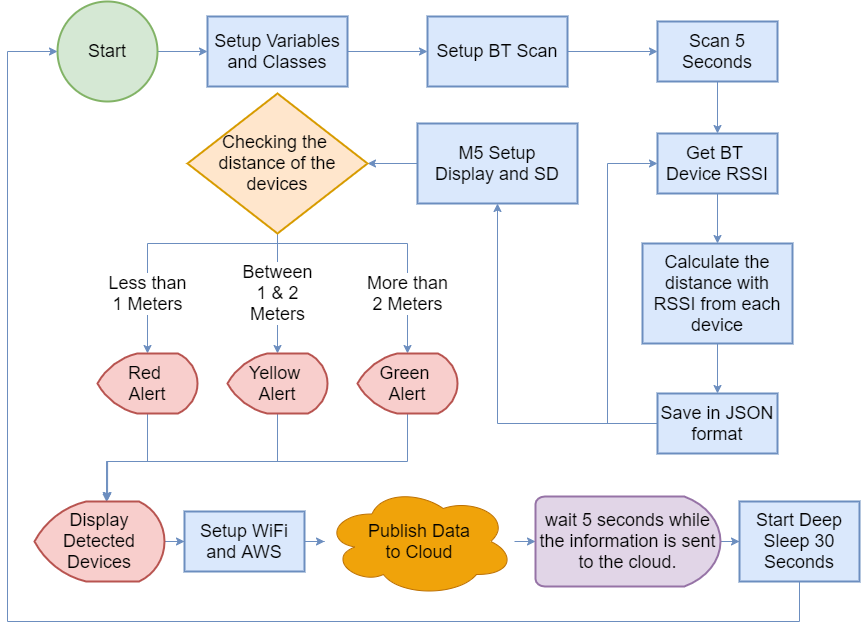

The diagram above was exported from draw.io. Its source (the exported page's mxGraphModel, read from the mxfile embedded in the PNG):
<mxGraphModel dx="1874" dy="592" grid="1" gridSize="10" guides="1" tooltips="1" connect="1" arrows="1" fold="1" page="1" pageScale="1" pageWidth="850" pageHeight="1100" math="0" shadow="0">
  <root>
    <mxCell id="0" />
    <mxCell id="1" parent="0" />
    <mxCell id="iwUk5efpswQsN9NiBtuW-3" value="" style="edgeStyle=orthogonalEdgeStyle;rounded=0;orthogonalLoop=1;jettySize=auto;html=1;fontSize=18;fillColor=#dae8fc;strokeColor=#6c8ebf;" edge="1" parent="1" source="iwUk5efpswQsN9NiBtuW-1" target="iwUk5efpswQsN9NiBtuW-2">
      <mxGeometry relative="1" as="geometry" />
    </mxCell>
    <mxCell id="iwUk5efpswQsN9NiBtuW-1" value="Start" style="strokeWidth=2;html=1;shape=mxgraph.flowchart.start_2;whiteSpace=wrap;fontSize=18;fillColor=#d5e8d4;strokeColor=#82b366;" vertex="1" parent="1">
      <mxGeometry x="20" y="10" width="100" height="100" as="geometry" />
    </mxCell>
    <mxCell id="iwUk5efpswQsN9NiBtuW-5" value="" style="edgeStyle=orthogonalEdgeStyle;rounded=0;orthogonalLoop=1;jettySize=auto;html=1;fontSize=18;fillColor=#dae8fc;strokeColor=#6c8ebf;" edge="1" parent="1" source="iwUk5efpswQsN9NiBtuW-2" target="iwUk5efpswQsN9NiBtuW-4">
      <mxGeometry relative="1" as="geometry" />
    </mxCell>
    <mxCell id="iwUk5efpswQsN9NiBtuW-2" value="Setup Variables&lt;br&gt;and Classes" style="whiteSpace=wrap;html=1;fontSize=18;strokeWidth=2;fillColor=#dae8fc;strokeColor=#6c8ebf;" vertex="1" parent="1">
      <mxGeometry x="170" y="25" width="140" height="70" as="geometry" />
    </mxCell>
    <mxCell id="iwUk5efpswQsN9NiBtuW-7" value="" style="edgeStyle=orthogonalEdgeStyle;rounded=0;orthogonalLoop=1;jettySize=auto;html=1;fontSize=18;fillColor=#dae8fc;strokeColor=#6c8ebf;" edge="1" parent="1" source="iwUk5efpswQsN9NiBtuW-4" target="iwUk5efpswQsN9NiBtuW-6">
      <mxGeometry relative="1" as="geometry" />
    </mxCell>
    <mxCell id="iwUk5efpswQsN9NiBtuW-4" value="Setup BT Scan" style="whiteSpace=wrap;html=1;fontSize=18;strokeWidth=2;fillColor=#dae8fc;strokeColor=#6c8ebf;" vertex="1" parent="1">
      <mxGeometry x="390" y="25" width="140" height="70" as="geometry" />
    </mxCell>
    <mxCell id="iwUk5efpswQsN9NiBtuW-9" value="" style="edgeStyle=orthogonalEdgeStyle;rounded=0;orthogonalLoop=1;jettySize=auto;html=1;fontSize=18;fillColor=#dae8fc;strokeColor=#6c8ebf;" edge="1" parent="1" source="iwUk5efpswQsN9NiBtuW-6" target="iwUk5efpswQsN9NiBtuW-8">
      <mxGeometry relative="1" as="geometry" />
    </mxCell>
    <mxCell id="iwUk5efpswQsN9NiBtuW-6" value="Scan 5 Seconds" style="whiteSpace=wrap;html=1;fontSize=18;strokeWidth=2;fillColor=#dae8fc;strokeColor=#6c8ebf;" vertex="1" parent="1">
      <mxGeometry x="620" y="30" width="120" height="60" as="geometry" />
    </mxCell>
    <mxCell id="iwUk5efpswQsN9NiBtuW-11" value="" style="edgeStyle=orthogonalEdgeStyle;rounded=0;orthogonalLoop=1;jettySize=auto;html=1;fontSize=18;fillColor=#dae8fc;strokeColor=#6c8ebf;" edge="1" parent="1" source="iwUk5efpswQsN9NiBtuW-8" target="iwUk5efpswQsN9NiBtuW-10">
      <mxGeometry relative="1" as="geometry" />
    </mxCell>
    <mxCell id="iwUk5efpswQsN9NiBtuW-8" value="Get BT &lt;br&gt;Device RSSI" style="whiteSpace=wrap;html=1;fontSize=18;strokeWidth=2;fillColor=#dae8fc;strokeColor=#6c8ebf;" vertex="1" parent="1">
      <mxGeometry x="620" y="142" width="120" height="60" as="geometry" />
    </mxCell>
    <mxCell id="iwUk5efpswQsN9NiBtuW-14" value="" style="edgeStyle=orthogonalEdgeStyle;rounded=0;orthogonalLoop=1;jettySize=auto;html=1;fontSize=18;fillColor=#dae8fc;strokeColor=#6c8ebf;" edge="1" parent="1" source="iwUk5efpswQsN9NiBtuW-10" target="iwUk5efpswQsN9NiBtuW-13">
      <mxGeometry relative="1" as="geometry" />
    </mxCell>
    <mxCell id="iwUk5efpswQsN9NiBtuW-10" value="Calculate the distance with RSSI from each device" style="whiteSpace=wrap;html=1;fontSize=18;strokeWidth=2;fillColor=#dae8fc;strokeColor=#6c8ebf;" vertex="1" parent="1">
      <mxGeometry x="605" y="252" width="150" height="100" as="geometry" />
    </mxCell>
    <mxCell id="iwUk5efpswQsN9NiBtuW-15" style="edgeStyle=orthogonalEdgeStyle;rounded=0;orthogonalLoop=1;jettySize=auto;html=1;entryX=0;entryY=0.5;entryDx=0;entryDy=0;fontSize=18;fillColor=#dae8fc;strokeColor=#6c8ebf;" edge="1" parent="1" source="iwUk5efpswQsN9NiBtuW-13" target="iwUk5efpswQsN9NiBtuW-8">
      <mxGeometry relative="1" as="geometry">
        <Array as="points">
          <mxPoint x="570" y="432" />
          <mxPoint x="570" y="172" />
        </Array>
      </mxGeometry>
    </mxCell>
    <mxCell id="iwUk5efpswQsN9NiBtuW-17" value="" style="edgeStyle=orthogonalEdgeStyle;rounded=0;orthogonalLoop=1;jettySize=auto;html=1;fontSize=18;fillColor=#dae8fc;strokeColor=#6c8ebf;" edge="1" parent="1" source="iwUk5efpswQsN9NiBtuW-13" target="iwUk5efpswQsN9NiBtuW-16">
      <mxGeometry relative="1" as="geometry" />
    </mxCell>
    <mxCell id="iwUk5efpswQsN9NiBtuW-13" value="Save in JSON format" style="whiteSpace=wrap;html=1;fontSize=18;strokeWidth=2;fillColor=#dae8fc;strokeColor=#6c8ebf;" vertex="1" parent="1">
      <mxGeometry x="620" y="402" width="120" height="60" as="geometry" />
    </mxCell>
    <mxCell id="iwUk5efpswQsN9NiBtuW-19" value="" style="edgeStyle=orthogonalEdgeStyle;rounded=0;orthogonalLoop=1;jettySize=auto;html=1;fontSize=18;fillColor=#dae8fc;strokeColor=#6c8ebf;" edge="1" parent="1" source="iwUk5efpswQsN9NiBtuW-16" target="iwUk5efpswQsN9NiBtuW-18">
      <mxGeometry relative="1" as="geometry" />
    </mxCell>
    <mxCell id="iwUk5efpswQsN9NiBtuW-16" value="M5 Setup&lt;br&gt;Display and SD" style="whiteSpace=wrap;html=1;fontSize=18;strokeWidth=2;fillColor=#dae8fc;strokeColor=#6c8ebf;" vertex="1" parent="1">
      <mxGeometry x="380" y="132" width="160" height="80" as="geometry" />
    </mxCell>
    <mxCell id="iwUk5efpswQsN9NiBtuW-23" value="Less than&lt;br&gt;1 Meters" style="edgeStyle=orthogonalEdgeStyle;rounded=0;orthogonalLoop=1;jettySize=auto;html=1;entryX=0.5;entryY=0;entryDx=0;entryDy=0;entryPerimeter=0;fontSize=18;fillColor=#dae8fc;strokeColor=#6c8ebf;" edge="1" parent="1" source="iwUk5efpswQsN9NiBtuW-18" target="iwUk5efpswQsN9NiBtuW-22">
      <mxGeometry x="0.52" relative="1" as="geometry">
        <Array as="points">
          <mxPoint x="240" y="252" />
          <mxPoint x="110" y="252" />
        </Array>
        <mxPoint as="offset" />
      </mxGeometry>
    </mxCell>
    <mxCell id="iwUk5efpswQsN9NiBtuW-24" value="Between&lt;br&gt;1 &amp;amp; 2&lt;br&gt;Meters" style="edgeStyle=orthogonalEdgeStyle;rounded=0;orthogonalLoop=1;jettySize=auto;html=1;exitX=0.5;exitY=1;exitDx=0;exitDy=0;fontSize=18;fillColor=#dae8fc;strokeColor=#6c8ebf;" edge="1" parent="1" source="iwUk5efpswQsN9NiBtuW-18" target="iwUk5efpswQsN9NiBtuW-21">
      <mxGeometry relative="1" as="geometry" />
    </mxCell>
    <mxCell id="iwUk5efpswQsN9NiBtuW-25" value="More than&lt;br&gt;2 Meters" style="edgeStyle=orthogonalEdgeStyle;rounded=0;orthogonalLoop=1;jettySize=auto;html=1;exitX=0.5;exitY=1;exitDx=0;exitDy=0;entryX=0.5;entryY=0;entryDx=0;entryDy=0;entryPerimeter=0;fontSize=18;fillColor=#dae8fc;strokeColor=#6c8ebf;" edge="1" parent="1" source="iwUk5efpswQsN9NiBtuW-18" target="iwUk5efpswQsN9NiBtuW-20">
      <mxGeometry x="0.52" relative="1" as="geometry">
        <Array as="points">
          <mxPoint x="240" y="252" />
          <mxPoint x="370" y="252" />
        </Array>
        <mxPoint as="offset" />
      </mxGeometry>
    </mxCell>
    <mxCell id="iwUk5efpswQsN9NiBtuW-18" value="Checking the &lt;br&gt;distance of the devices" style="rhombus;whiteSpace=wrap;html=1;fontSize=18;strokeWidth=2;fillColor=#ffe6cc;strokeColor=#d79b00;" vertex="1" parent="1">
      <mxGeometry x="150" y="102" width="180" height="140" as="geometry" />
    </mxCell>
    <mxCell id="iwUk5efpswQsN9NiBtuW-49" style="edgeStyle=orthogonalEdgeStyle;rounded=0;orthogonalLoop=1;jettySize=auto;html=1;entryX=0.562;entryY=-0.012;entryDx=0;entryDy=0;entryPerimeter=0;fontSize=18;fillColor=#dae8fc;strokeColor=#6c8ebf;" edge="1" parent="1" source="iwUk5efpswQsN9NiBtuW-20" target="iwUk5efpswQsN9NiBtuW-30">
      <mxGeometry relative="1" as="geometry">
        <Array as="points">
          <mxPoint x="370" y="470" />
          <mxPoint x="70" y="470" />
        </Array>
      </mxGeometry>
    </mxCell>
    <mxCell id="iwUk5efpswQsN9NiBtuW-20" value="Green &lt;br&gt;Alert" style="strokeWidth=2;html=1;shape=mxgraph.flowchart.display;whiteSpace=wrap;fontSize=18;fillColor=#f8cecc;strokeColor=#b85450;" vertex="1" parent="1">
      <mxGeometry x="320" y="362" width="100" height="60" as="geometry" />
    </mxCell>
    <mxCell id="iwUk5efpswQsN9NiBtuW-48" style="edgeStyle=orthogonalEdgeStyle;rounded=0;orthogonalLoop=1;jettySize=auto;html=1;entryX=0.555;entryY=-0.012;entryDx=0;entryDy=0;entryPerimeter=0;fontSize=18;fillColor=#dae8fc;strokeColor=#6c8ebf;" edge="1" parent="1" source="iwUk5efpswQsN9NiBtuW-21" target="iwUk5efpswQsN9NiBtuW-30">
      <mxGeometry relative="1" as="geometry">
        <Array as="points">
          <mxPoint x="240" y="470" />
          <mxPoint x="69" y="470" />
        </Array>
      </mxGeometry>
    </mxCell>
    <mxCell id="iwUk5efpswQsN9NiBtuW-21" value="Yellow &lt;br&gt;Alert" style="strokeWidth=2;html=1;shape=mxgraph.flowchart.display;whiteSpace=wrap;fontSize=18;fillColor=#f8cecc;strokeColor=#b85450;" vertex="1" parent="1">
      <mxGeometry x="190" y="362" width="100" height="60" as="geometry" />
    </mxCell>
    <mxCell id="iwUk5efpswQsN9NiBtuW-47" style="edgeStyle=orthogonalEdgeStyle;rounded=0;orthogonalLoop=1;jettySize=auto;html=1;entryX=0.555;entryY=0.008;entryDx=0;entryDy=0;entryPerimeter=0;fontSize=18;fillColor=#dae8fc;strokeColor=#6c8ebf;" edge="1" parent="1" source="iwUk5efpswQsN9NiBtuW-22" target="iwUk5efpswQsN9NiBtuW-30">
      <mxGeometry relative="1" as="geometry">
        <Array as="points">
          <mxPoint x="110" y="470" />
          <mxPoint x="69" y="470" />
        </Array>
      </mxGeometry>
    </mxCell>
    <mxCell id="iwUk5efpswQsN9NiBtuW-22" value="Red &lt;br&gt;Alert" style="strokeWidth=2;html=1;shape=mxgraph.flowchart.display;whiteSpace=wrap;fontSize=18;fillColor=#f8cecc;strokeColor=#b85450;" vertex="1" parent="1">
      <mxGeometry x="60" y="362" width="100" height="60" as="geometry" />
    </mxCell>
    <mxCell id="iwUk5efpswQsN9NiBtuW-32" value="" style="edgeStyle=orthogonalEdgeStyle;rounded=0;orthogonalLoop=1;jettySize=auto;html=1;fontSize=18;fillColor=#dae8fc;strokeColor=#6c8ebf;" edge="1" parent="1" source="iwUk5efpswQsN9NiBtuW-30" target="iwUk5efpswQsN9NiBtuW-31">
      <mxGeometry relative="1" as="geometry" />
    </mxCell>
    <mxCell id="iwUk5efpswQsN9NiBtuW-30" value="Display&lt;br&gt;Detected&lt;br&gt;Devices" style="strokeWidth=2;html=1;shape=mxgraph.flowchart.display;whiteSpace=wrap;fontSize=18;fillColor=#f8cecc;strokeColor=#b85450;" vertex="1" parent="1">
      <mxGeometry x="-3" y="510" width="130" height="80" as="geometry" />
    </mxCell>
    <mxCell id="iwUk5efpswQsN9NiBtuW-37" value="" style="edgeStyle=orthogonalEdgeStyle;rounded=0;orthogonalLoop=1;jettySize=auto;html=1;fontSize=18;fillColor=#dae8fc;strokeColor=#6c8ebf;" edge="1" parent="1" source="iwUk5efpswQsN9NiBtuW-31" target="iwUk5efpswQsN9NiBtuW-36">
      <mxGeometry relative="1" as="geometry" />
    </mxCell>
    <mxCell id="iwUk5efpswQsN9NiBtuW-31" value="Setup WiFi and AWS" style="whiteSpace=wrap;html=1;fontSize=18;strokeWidth=2;fillColor=#dae8fc;strokeColor=#6c8ebf;" vertex="1" parent="1">
      <mxGeometry x="147" y="520" width="120" height="60" as="geometry" />
    </mxCell>
    <mxCell id="iwUk5efpswQsN9NiBtuW-39" value="" style="edgeStyle=orthogonalEdgeStyle;rounded=0;orthogonalLoop=1;jettySize=auto;html=1;fontSize=18;fillColor=#dae8fc;strokeColor=#6c8ebf;" edge="1" parent="1" source="iwUk5efpswQsN9NiBtuW-36" target="iwUk5efpswQsN9NiBtuW-38">
      <mxGeometry relative="1" as="geometry" />
    </mxCell>
    <mxCell id="iwUk5efpswQsN9NiBtuW-36" value="Publish Data&lt;br&gt;to Cloud" style="ellipse;shape=cloud;whiteSpace=wrap;html=1;fontSize=18;fillColor=#f0a30a;strokeColor=#BD7000;fontColor=#000000;" vertex="1" parent="1">
      <mxGeometry x="287" y="495" width="190" height="110" as="geometry" />
    </mxCell>
    <mxCell id="iwUk5efpswQsN9NiBtuW-45" value="" style="edgeStyle=orthogonalEdgeStyle;rounded=0;orthogonalLoop=1;jettySize=auto;html=1;fontSize=18;fillColor=#dae8fc;strokeColor=#6c8ebf;" edge="1" parent="1" source="iwUk5efpswQsN9NiBtuW-38" target="iwUk5efpswQsN9NiBtuW-44">
      <mxGeometry relative="1" as="geometry" />
    </mxCell>
    <mxCell id="iwUk5efpswQsN9NiBtuW-38" value="wait 5 seconds while the information is sent to the cloud." style="strokeWidth=2;html=1;shape=mxgraph.flowchart.delay;whiteSpace=wrap;fontSize=18;fillColor=#e1d5e7;strokeColor=#9673a6;" vertex="1" parent="1">
      <mxGeometry x="498" y="505" width="185" height="90" as="geometry" />
    </mxCell>
    <mxCell id="iwUk5efpswQsN9NiBtuW-46" style="edgeStyle=orthogonalEdgeStyle;rounded=0;orthogonalLoop=1;jettySize=auto;html=1;fontSize=18;fillColor=#dae8fc;strokeColor=#6c8ebf;" edge="1" parent="1" source="iwUk5efpswQsN9NiBtuW-44" target="iwUk5efpswQsN9NiBtuW-1">
      <mxGeometry relative="1" as="geometry">
        <Array as="points">
          <mxPoint x="762" y="630" />
          <mxPoint x="-30" y="630" />
          <mxPoint x="-30" y="60" />
        </Array>
      </mxGeometry>
    </mxCell>
    <mxCell id="iwUk5efpswQsN9NiBtuW-44" value="Start Deep Sleep 30 Seconds" style="whiteSpace=wrap;html=1;fontSize=18;strokeWidth=2;fillColor=#dae8fc;strokeColor=#6c8ebf;" vertex="1" parent="1">
      <mxGeometry x="702" y="510" width="120" height="80" as="geometry" />
    </mxCell>
  </root>
</mxGraphModel>